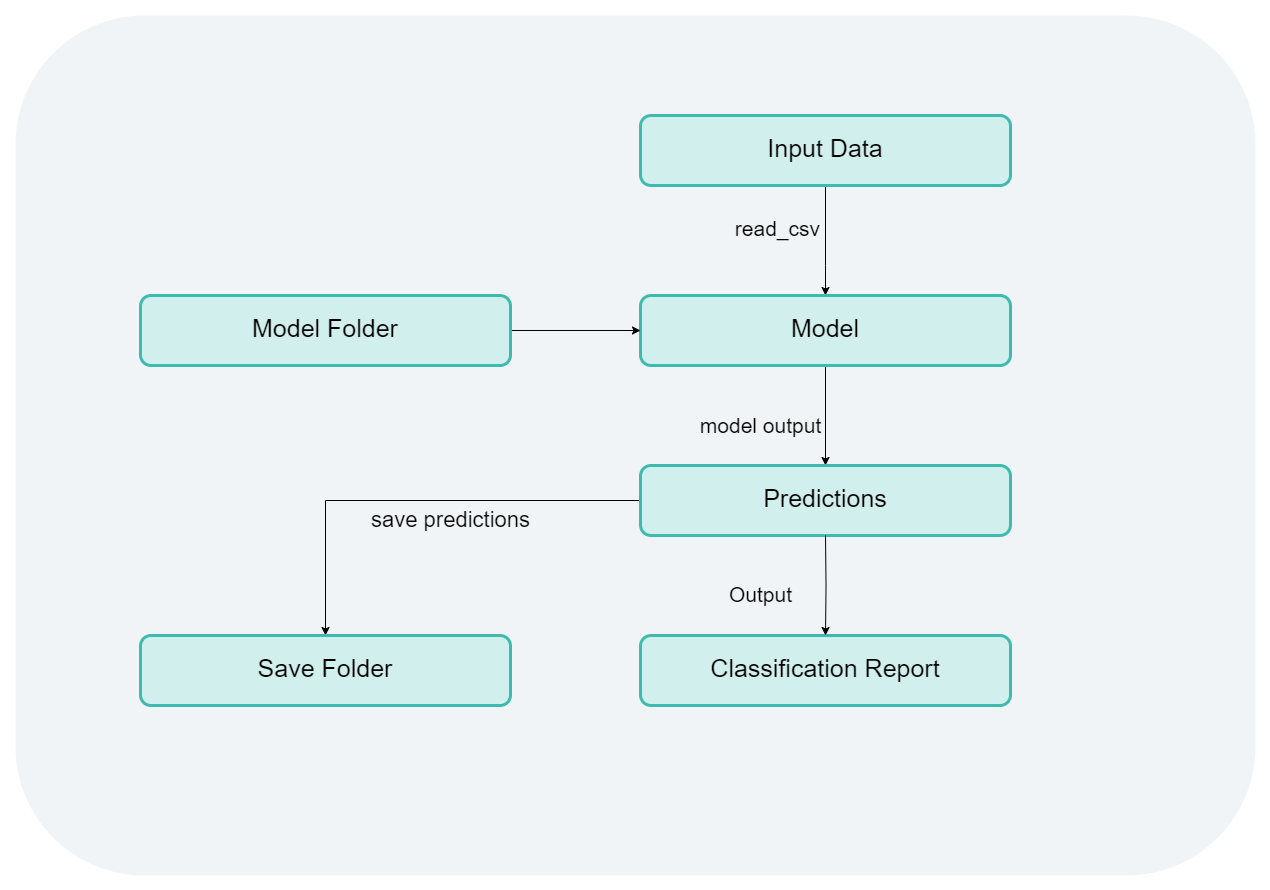

The diagram above was exported from draw.io. Its source (the exported page's mxGraphModel, read from the mxfile embedded in the PNG):
<mxGraphModel dx="1043" dy="995" grid="1" gridSize="10" guides="1" tooltips="1" connect="1" arrows="1" fold="1" page="1" pageScale="1" pageWidth="850" pageHeight="1100" math="0" shadow="0">
  <root>
    <mxCell id="0" />
    <mxCell id="1" parent="0" />
    <mxCell id="OT5aWzxhEPQBFIsWQpuZ-2" value="" style="rounded=1;whiteSpace=wrap;html=1;fillColor=#f0f4f7;fontColor=#333333;strokeColor=none;" vertex="1" parent="1">
      <mxGeometry x="885" y="1000" width="1240" height="860" as="geometry" />
    </mxCell>
    <mxCell id="OT5aWzxhEPQBFIsWQpuZ-11" style="edgeStyle=orthogonalEdgeStyle;rounded=0;orthogonalLoop=1;jettySize=auto;html=1;" edge="1" parent="1" source="OT5aWzxhEPQBFIsWQpuZ-6" target="OT5aWzxhEPQBFIsWQpuZ-7">
      <mxGeometry relative="1" as="geometry">
        <Array as="points">
          <mxPoint x="1695" y="1250" />
          <mxPoint x="1695" y="1250" />
        </Array>
      </mxGeometry>
    </mxCell>
    <mxCell id="OT5aWzxhEPQBFIsWQpuZ-12" value="&lt;font style=&quot;font-size: 21px;&quot;&gt;read_csv&lt;/font&gt;" style="edgeLabel;html=1;align=right;verticalAlign=middle;resizable=0;points=[];labelBackgroundColor=none;fontSize=21;" vertex="1" connectable="0" parent="OT5aWzxhEPQBFIsWQpuZ-11">
      <mxGeometry x="-0.2182" y="3" relative="1" as="geometry">
        <mxPoint x="-8" as="offset" />
      </mxGeometry>
    </mxCell>
    <mxCell id="OT5aWzxhEPQBFIsWQpuZ-6" value="&lt;p style=&quot;line-height: 120%;&quot;&gt;&lt;font style=&quot;font-size: 25px;&quot;&gt;Input Data&lt;/font&gt;&lt;/p&gt;" style="rounded=1;whiteSpace=wrap;html=1;fillColor=#d1efec;strokeColor=#3ebaae;strokeWidth=3;labelBorderColor=none;" vertex="1" parent="1">
      <mxGeometry x="1510" y="1100" width="370" height="70" as="geometry" />
    </mxCell>
    <mxCell id="OT5aWzxhEPQBFIsWQpuZ-15" value="&lt;font style=&quot;font-size: 21px;&quot;&gt;model output&lt;/font&gt;" style="edgeStyle=orthogonalEdgeStyle;rounded=0;orthogonalLoop=1;jettySize=auto;html=1;align=center;fontSize=21;fillColor=none;strokeColor=default;gradientColor=none;labelBackgroundColor=none;" edge="1" parent="1" source="OT5aWzxhEPQBFIsWQpuZ-7" target="OT5aWzxhEPQBFIsWQpuZ-14">
      <mxGeometry x="0.2" y="-65" relative="1" as="geometry">
        <mxPoint as="offset" />
      </mxGeometry>
    </mxCell>
    <mxCell id="OT5aWzxhEPQBFIsWQpuZ-7" value="&lt;p style=&quot;line-height: 120%;&quot;&gt;&lt;font style=&quot;font-size: 25px;&quot;&gt;Model&lt;/font&gt;&lt;/p&gt;" style="rounded=1;whiteSpace=wrap;html=1;fillColor=#d1efec;strokeColor=#3ebaae;strokeWidth=3;" vertex="1" parent="1">
      <mxGeometry x="1510" y="1280" width="370" height="70" as="geometry" />
    </mxCell>
    <mxCell id="OT5aWzxhEPQBFIsWQpuZ-10" style="edgeStyle=orthogonalEdgeStyle;rounded=0;orthogonalLoop=1;jettySize=auto;html=1;entryX=0;entryY=0.5;entryDx=0;entryDy=0;" edge="1" parent="1" source="OT5aWzxhEPQBFIsWQpuZ-8" target="OT5aWzxhEPQBFIsWQpuZ-7">
      <mxGeometry relative="1" as="geometry" />
    </mxCell>
    <mxCell id="OT5aWzxhEPQBFIsWQpuZ-8" value="&lt;p style=&quot;line-height: 120%;&quot;&gt;&lt;font style=&quot;font-size: 25px;&quot;&gt;Model Folder&lt;/font&gt;&lt;/p&gt;" style="rounded=1;whiteSpace=wrap;html=1;fillColor=#d1efec;strokeColor=#3ebaae;strokeWidth=3;" vertex="1" parent="1">
      <mxGeometry x="1010" y="1280" width="370" height="70" as="geometry" />
    </mxCell>
    <mxCell id="OT5aWzxhEPQBFIsWQpuZ-24" value="&lt;font style=&quot;font-size: 22px;&quot;&gt;save predictions&lt;/font&gt;" style="edgeStyle=orthogonalEdgeStyle;rounded=0;orthogonalLoop=1;jettySize=auto;html=1;entryX=0.5;entryY=0;entryDx=0;entryDy=0;align=center;verticalAlign=bottom;labelBackgroundColor=none;fontSize=22;" edge="1" parent="1" source="OT5aWzxhEPQBFIsWQpuZ-14" target="OT5aWzxhEPQBFIsWQpuZ-23">
      <mxGeometry x="-0.1556" y="35" relative="1" as="geometry">
        <mxPoint x="-1" as="offset" />
      </mxGeometry>
    </mxCell>
    <mxCell id="OT5aWzxhEPQBFIsWQpuZ-14" value="&lt;p style=&quot;line-height: 120%;&quot;&gt;&lt;font style=&quot;font-size: 25px;&quot;&gt;Predictions&lt;/font&gt;&lt;/p&gt;" style="rounded=1;whiteSpace=wrap;html=1;fillColor=#d1efec;strokeColor=#3ebaae;strokeWidth=3;" vertex="1" parent="1">
      <mxGeometry x="1510" y="1450" width="370" height="70" as="geometry" />
    </mxCell>
    <mxCell id="OT5aWzxhEPQBFIsWQpuZ-17" value="&lt;p style=&quot;line-height: 120%;&quot;&gt;&lt;font style=&quot;font-size: 25px;&quot;&gt;Classification Report&lt;/font&gt;&lt;/p&gt;" style="rounded=1;whiteSpace=wrap;html=1;fillColor=#d1efec;strokeColor=#3ebaae;strokeWidth=3;" vertex="1" parent="1">
      <mxGeometry x="1510" y="1620" width="370" height="70" as="geometry" />
    </mxCell>
    <mxCell id="OT5aWzxhEPQBFIsWQpuZ-20" value="&lt;font style=&quot;font-size: 21px;&quot;&gt;Output&lt;/font&gt;" style="edgeStyle=orthogonalEdgeStyle;rounded=0;orthogonalLoop=1;jettySize=auto;html=1;align=center;fontSize=21;fillColor=none;strokeColor=default;gradientColor=none;labelBackgroundColor=none;entryX=0.5;entryY=0;entryDx=0;entryDy=0;" edge="1" parent="1" target="OT5aWzxhEPQBFIsWQpuZ-17">
      <mxGeometry x="0.2" y="-65" relative="1" as="geometry">
        <mxPoint x="1695" y="1520" as="sourcePoint" />
        <mxPoint x="1705" y="1460" as="targetPoint" />
        <mxPoint as="offset" />
      </mxGeometry>
    </mxCell>
    <mxCell id="OT5aWzxhEPQBFIsWQpuZ-23" value="&lt;p style=&quot;line-height: 120%;&quot;&gt;&lt;span style=&quot;font-size: 25px;&quot;&gt;Save Folder&lt;/span&gt;&lt;/p&gt;" style="rounded=1;whiteSpace=wrap;html=1;fillColor=#d1efec;strokeColor=#3ebaae;strokeWidth=3;" vertex="1" parent="1">
      <mxGeometry x="1010" y="1620" width="370" height="70" as="geometry" />
    </mxCell>
  </root>
</mxGraphModel>